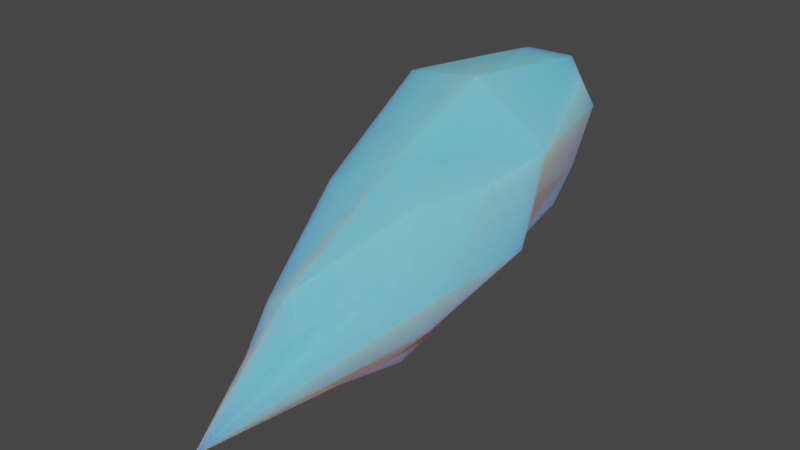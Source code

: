 # Source: Icicle01_2.blend  (saved by Blender 3.5.10; exported with 4.5.12 LTS)
import bpy
from mathutils import Matrix  # noqa: F401  (used for matrix-valued properties, if any)

bpy.ops.wm.read_factory_settings(use_empty=True)
scene = bpy.context.scene
scene.name = 'Scene'

# ---- collections
col_collection = bpy.data.collections.new('Collection'); scene.collection.children.link(col_collection)

# ---- materials (node trees are filled in below, after node groups)
mat_ice = bpy.data.materials.new('Ice')
mat_ice.alpha_threshold = 0.0
mat_ice.use_transparent_shadow = False
mat_ice.roughness = 0.5
mat_ice.line_color = (0.0, 0.0, 0.0, 1.0)

# ---- material node trees
mat_ice.use_nodes = True; mat_ice.node_tree.nodes.clear()
_N = mat_ice.node_tree.nodes; _L = mat_ice.node_tree.links
n0 = _N.new('ShaderNodeOutputMaterial'); n0.name = 'Material Output'; n0.location = (300, 300)
n1 = _N.new('ShaderNodeBsdfPrincipled'); n1.name = 'Principled BSDF'; n1.location = (10, 300)
n1.distribution = 'GGX'
n1.subsurface_method = 'RANDOM_WALK_SKIN'
n1.inputs[0].default_value = (0.1366, 0.5859, 0.8, 1.0)
n1.inputs[3].default_value = 1.45
n1.inputs[8].default_value = 1.0
n1.inputs[10].default_value = 0.5315
n1.inputs[14].default_value = (0.8912, 0.9478, 0.9748, 1.0)
n1.inputs[24].default_value = 0.0252
n1.inputs[27].default_value = (0.0, 0.0, 0.0, 1.0)
n1.inputs[28].default_value = 1.0
_L.new(n1.outputs[0], n0.inputs[0])
n0.is_active_output = True

# ---- world
world_world = bpy.data.worlds.new('World'); scene.world = world_world
world_world.use_nodes = True; world_world.node_tree.nodes.clear()
_N = world_world.node_tree.nodes; _L = world_world.node_tree.links
n0 = _N.new('ShaderNodeOutputWorld'); n0.name = 'World Output'; n0.location = (300, 300)
n1 = _N.new('ShaderNodeBackground'); n1.name = 'Background'; n1.location = (10, 300)
n1.inputs[0].default_value = (0.05088, 0.05088, 0.05088, 1.0)
_L.new(n1.outputs[0], n0.inputs[0])
n0.is_active_output = True
world_world.color = (0.05088, 0.05088, 0.05088)
world_world.use_sun_shadow = False
world_world.sun_shadow_jitter_overblur = 0.0

# ---- meshes
me_cube = bpy.data.meshes.new('Cube')
me_cube.from_pydata([(0.09462, -0.2691, 1.715), (0.0736, 0.3294, 1.897), (0.07739, -0.2919, 1.52), (0.06573, 0.2637, 1.632), (-0.08389, -0.4548, 1.663), (-0.2027, 0.3385, 1.891), (-0.071, -0.3689, 1.488), (-0.1436, 0.3674, 1.646), (0.02118, -0.7356, 1.534), (0.06773, -0.2623, 1.491), (-0.02149, -0.3689, 1.475), (-0.09486, -0.394, 1.542), (-0.1389, -0.3252, 1.607), (0.1431, -0.2506, 1.654), (0.1287, -0.2533, 1.581), (-0.02696, -0.4548, 1.698), (0.051, -0.1976, 1.791), (0.1162, -0.0499, 1.806), (0.09358, -0.009555, 1.577), (-0.1691, -0.04346, 1.526), (-0.214, -0.04394, 1.626), (-0.2204, -0.08916, 1.723), (0.1737, -0.02361, 1.673), (0.01233, 0.04479, 1.528), (-0.06309, -0.01713, 1.518), (-0.05582, -0.1138, 1.843), (-0.1712, -0.1914, 1.783), (0.1445, 0.09027, 1.833), (-0.2306, 0.1341, 1.907), (0.07459, 0.08746, 1.593), (-0.1656, 0.1622, 1.596), (0.1272, 0.09771, 1.737), (0.009148, 0.3888, 1.925), (-0.1038, 0.3888, 1.922), (0.07453, 0.3165, 1.709), (0.08914, 0.3593, 1.838), (-0.04715, 0.1163, 1.939), (-0.03853, 0.3481, 1.632), (0.01051, 0.3211, 1.632), (-0.01837, 0.1366, 1.534), (-0.2408, 0.2093, 1.742), (-0.2096, 0.397, 1.824), (-0.1806, 0.4062, 1.717), (-0.1509, 0.2928, 1.606), (-0.09511, 0.3792, 1.651), (-0.0607, 0.4501, 1.73), (0.0599, -0.4299, 1.524), (-0.04844, -0.5518, 1.599), (-0.03886, -0.4592, 1.496), (0.09452, -0.4066, 1.566), (-0.05609, -0.5081, 1.539), (0.03446, -0.3983, 1.512), (0.09172, -0.455, 1.604), (0.0229, -0.4894, 1.645), (0.003037, -0.506, 1.493)], [], [(0, 53, 8), (3, 29, 38), (7, 43, 42), (5, 33, 41), (1, 27, 35), (5, 28, 33), (28, 40, 20), (8, 47, 12), (6, 10, 54, 48), (2, 14, 49, 46), (8, 49, 52), (13, 0, 52), (8, 15, 47), (15, 8, 53), (12, 50, 8), (11, 6, 48, 50), (8, 51, 46), (9, 51, 54, 10), (4, 21, 12), (12, 21, 20), (12, 20, 11), (11, 19, 6), (11, 20, 19), (18, 22, 14), (14, 2, 18), (14, 22, 13), (13, 17, 0), (13, 22, 17), (19, 24, 10, 6), (10, 23, 9), (9, 18, 2), (9, 23, 18), (10, 24, 23), (15, 25, 4), (17, 16, 0), (16, 25, 15), (26, 21, 4), (25, 26, 4), (28, 20, 21), (27, 17, 22), (24, 19, 30), (25, 16, 17), (30, 19, 20), (21, 26, 28), (18, 29, 22), (29, 31, 22), (30, 39, 23), (29, 18, 23), (23, 24, 30), (17, 27, 25), (27, 36, 25), (28, 26, 25), (35, 27, 31), (31, 29, 34), (34, 35, 31), (34, 29, 3), (33, 28, 36), (36, 27, 32), (32, 33, 36), (32, 27, 1), (38, 29, 39), (39, 30, 37), (37, 38, 39), (37, 43, 44), (42, 30, 40), (40, 28, 41), (41, 42, 40), (41, 28, 5), (42, 43, 30), (44, 43, 7), (43, 37, 30), (41, 33, 45), (42, 44, 7), (37, 34, 3, 38), (35, 32, 1), (45, 33, 32), (32, 35, 45), (35, 34, 45), (34, 37, 45), (37, 44, 45), (44, 42, 45), (42, 41, 45), (25, 36, 28), (23, 39, 29), (20, 40, 30), (22, 31, 27), (53, 0, 16), (48, 54, 8), (52, 49, 14, 13), (47, 15, 4), (50, 12, 11), (46, 51, 9, 2), (12, 47, 4), (46, 49, 8), (52, 0, 8), (53, 16, 15), (50, 48, 8), (54, 51, 8)])
_uv = me_cube.uv_layers.new(name='UVMap')
_uv.uv.foreach_set('vector', [0.625, 0.5, 0.7215, 0.5678, 0.75, 0.625, 0.375, 0.75, 0.5651, 0.75, 0.375, 0.8119, 0.375, 0.0, 0.4705, 0.0, 0.375, 0.07445, 0.125, 0.5, 0.2233, 0.5, 0.125, 0.5828, 0.375, 0.5, 0.5734, 0.5, 0.375, 0.5753, 0.375, 0.25, 0.5485, 0.25, 0.375, 0.3483, 0.5485, 0.25, 0.5504, 0.1591, 0.577, 0.1164, 0.75, 0.625, 0.8318, 0.5432, 0.875, 0.5576, 0.875, 0.75, 0.8112, 0.75, 0.7883, 0.7033, 0.8442, 0.7192, 0.625, 0.75, 0.625, 0.6602, 0.6647, 0.649, 0.6639, 0.7111, 0.75, 0.625, 0.6647, 0.649, 0.6777, 0.6057, 0.625, 0.5917, 0.625, 0.5, 0.6777, 0.6057, 0.75, 0.625, 0.799, 0.5, 0.8318, 0.5432, 0.799, 0.5, 0.75, 0.625, 0.7215, 0.5678, 0.875, 0.5576, 0.8332, 0.6596, 0.75, 0.625, 0.875, 0.677, 0.875, 0.75, 0.8442, 0.7192, 0.8332, 0.6596, 0.75, 0.625, 0.7145, 0.7141, 0.6639, 0.7111, 0.7003, 0.75, 0.7145, 0.7141, 0.7883, 0.7033, 0.8112, 0.75, 0.625, 0.25, 0.5791, 0.2107, 0.625, 0.1924, 0.625, 0.1924, 0.5791, 0.2107, 0.577, 0.1164, 0.625, 0.1924, 0.577, 0.1164, 0.625, 0.07297, 0.625, 0.07297, 0.5814, 0.0, 0.625, 0.0, 0.625, 0.07297, 0.577, 0.1164, 0.5814, 0.0, 0.5807, 0.75, 0.5877, 0.6252, 0.625, 0.6602, 0.625, 0.6602, 0.625, 0.75, 0.5807, 0.75, 0.625, 0.6602, 0.5877, 0.6252, 0.625, 0.5917, 0.625, 0.5917, 0.5935, 0.5, 0.625, 0.5, 0.625, 0.5917, 0.5877, 0.6252, 0.5935, 0.5, 0.5814, 1.0, 0.579, 0.9592, 0.625, 0.9362, 0.625, 1.0, 0.625, 0.9362, 0.5808, 0.8497, 0.625, 0.8253, 0.625, 0.8253, 0.5807, 0.75, 0.625, 0.75, 0.625, 0.8253, 0.5808, 0.8497, 0.5807, 0.75, 0.625, 0.9362, 0.579, 0.9592, 0.5808, 0.8497, 0.625, 0.326, 0.5889, 0.3337, 0.625, 0.25, 0.5935, 0.5, 0.625, 0.4372, 0.625, 0.5, 0.625, 0.4372, 0.5889, 0.3337, 0.625, 0.326, 0.5908, 0.25, 0.5791, 0.2107, 0.625, 0.25, 0.5889, 0.3337, 0.5908, 0.25, 0.625, 0.25, 0.5485, 0.25, 0.577, 0.1164, 0.5791, 0.2107, 0.5734, 0.5, 0.5935, 0.5, 0.5877, 0.6252, 0.579, 0.9592, 0.5814, 1.0, 0.5538, 1.0, 0.5889, 0.3337, 0.625, 0.4372, 0.5935, 0.5, 0.5538, 0.0, 0.5814, 0.0, 0.577, 0.1164, 0.5791, 0.2107, 0.5908, 0.25, 0.5485, 0.25, 0.5807, 0.75, 0.5651, 0.75, 0.5877, 0.6252, 0.5651, 0.75, 0.5697, 0.6099, 0.5877, 0.6252, 0.5538, 1.0, 0.559, 0.8835, 0.5808, 0.8497, 0.5651, 0.75, 0.5807, 0.75, 0.5808, 0.8497, 0.5808, 0.8497, 0.579, 0.9592, 0.5538, 1.0, 0.5935, 0.5, 0.5734, 0.5, 0.5889, 0.3337, 0.5734, 0.5, 0.5586, 0.3516, 0.5889, 0.3337, 0.5485, 0.25, 0.5908, 0.25, 0.5889, 0.3337, 0.375, 0.5753, 0.5734, 0.5, 0.5697, 0.6099, 0.5697, 0.6099, 0.5651, 0.75, 0.375, 0.6843, 0.375, 0.6843, 0.375, 0.5753, 0.5697, 0.6099, 0.375, 0.6843, 0.5651, 0.75, 0.375, 0.75, 0.375, 0.3483, 0.5485, 0.25, 0.5586, 0.3516, 0.5586, 0.3516, 0.5734, 0.5, 0.375, 0.4327, 0.375, 0.4327, 0.375, 0.3483, 0.5586, 0.3516, 0.375, 0.4327, 0.5734, 0.5, 0.375, 0.5, 0.375, 0.8119, 0.5651, 0.75, 0.559, 0.8835, 0.559, 0.8835, 0.5538, 1.0, 0.375, 0.8668, 0.375, 0.8668, 0.375, 0.8119, 0.559, 0.8835, 0.375, 0.8668, 0.4705, 1.0, 0.375, 0.9302, 0.375, 0.07445, 0.5538, 0.0, 0.5504, 0.1591, 0.5504, 0.1591, 0.5485, 0.25, 0.375, 0.1672, 0.375, 0.1672, 0.375, 0.07445, 0.5504, 0.1591, 0.375, 0.1672, 0.5485, 0.25, 0.375, 0.25, 0.375, 0.07445, 0.4705, 0.0, 0.5538, 0.0, 0.375, 0.9302, 0.4705, 1.0, 0.375, 1.0, 0.4705, 1.0, 0.375, 0.8668, 0.5538, 1.0, 0.125, 0.5828, 0.2233, 0.5, 0.2428, 0.666, 0.125, 0.6755, 0.1948, 0.75, 0.125, 0.75, 0.2582, 0.75, 0.375, 0.6843, 0.375, 0.75, 0.3131, 0.75, 0.375, 0.5753, 0.3077, 0.5, 0.375, 0.5, 0.2428, 0.666, 0.2233, 0.5, 0.3077, 0.5, 0.3077, 0.5, 0.375, 0.5753, 0.2428, 0.666, 0.375, 0.5753, 0.375, 0.6843, 0.2428, 0.666, 0.375, 0.6843, 0.2582, 0.75, 0.2428, 0.666, 0.2582, 0.75, 0.1948, 0.75, 0.2428, 0.666, 0.1948, 0.75, 0.125, 0.6755, 0.2428, 0.666, 0.125, 0.6755, 0.125, 0.5828, 0.2428, 0.666, 0.5889, 0.3337, 0.5586, 0.3516, 0.5485, 0.25, 0.5808, 0.8497, 0.559, 0.8835, 0.5651, 0.75, 0.577, 0.1164, 0.5504, 0.1591, 0.5538, 0.0, 0.5877, 0.6252, 0.5697, 0.6099, 0.5734, 0.5, 0.7215, 0.5678, 0.625, 0.5, 0.6878, 0.5, 0.8442, 0.7192, 0.7883, 0.7033, 0.75, 0.625, 0.6777, 0.6057, 0.6647, 0.649, 0.625, 0.6602, 0.625, 0.5917, 0.8318, 0.5432, 0.799, 0.5, 0.875, 0.5, 0.8332, 0.6596, 0.875, 0.5576, 0.875, 0.677, 0.6639, 0.7111, 0.7145, 0.7141, 0.7003, 0.75, 0.625, 0.75, 0.875, 0.5576, 0.8318, 0.5432, 0.875, 0.5, 0.6639, 0.7111, 0.6647, 0.649, 0.75, 0.625, 0.6777, 0.6057, 0.625, 0.5, 0.75, 0.625, 0.7215, 0.5678, 0.6878, 0.5, 0.799, 0.5, 0.8332, 0.6596, 0.8442, 0.7192, 0.75, 0.625, 0.7883, 0.7033, 0.7145, 0.7141, 0.75, 0.625])
me_cube.materials.append(mat_ice)
me_cube.use_mirror_vertex_groups = False
me_cube.update()

# ---- objects
ob_cube = bpy.data.objects.new('Cube', me_cube)

# ---- transforms, parenting, visibility, modifiers, constraints
ob_cube.location = (0.0, 0.0, 0.0)
ob_cube.lock_rotations_4d = False
ob_cube.empty_display_type = 'ARROWS'
ob_cube.lineart.crease_threshold = 0.0

# ---- collection membership
col_collection.objects.link(ob_cube)

# ---- scene / render settings (as saved in the file)
scene.frame_start = 1; scene.frame_end = 250; scene.frame_set(92)
scene.render.engine = 'BLENDER_EEVEE_NEXT'
scene.cycles.sampling_pattern = 'TABULATED_SOBOL'
scene.view_settings.view_transform = 'Filmic'
bpy.context.view_layer.update()

# ---- added for rendering (the .blend has no active camera and no usable light): camera, sun
cam_auto = bpy.data.cameras.new('AutoCamera')
cam_auto.lens = 50.0
cam_auto.sensor_width = 36.0
cam_auto.clip_end = 1000.0
ob_auto_camera = bpy.data.objects.new('AutoCamera', cam_auto)
scene.collection.objects.link(ob_auto_camera)
ob_auto_camera.location = (1.20529, -1.62934, 2.6978)
ob_auto_camera.rotation_euler = (1.09748, -7.21219e-08, 0.694738)
scene.camera = ob_auto_camera
light_auto_sun = bpy.data.lights.new('AutoSun', 'SUN')
light_auto_sun.energy = 3.0
light_auto_sun.angle = 0.0523599
ob_auto_sun = bpy.data.objects.new('AutoSun', light_auto_sun)
scene.collection.objects.link(ob_auto_sun)
ob_auto_sun.rotation_euler = (0.872665, 0.174533, 0.523599)
bpy.context.view_layer.update()
